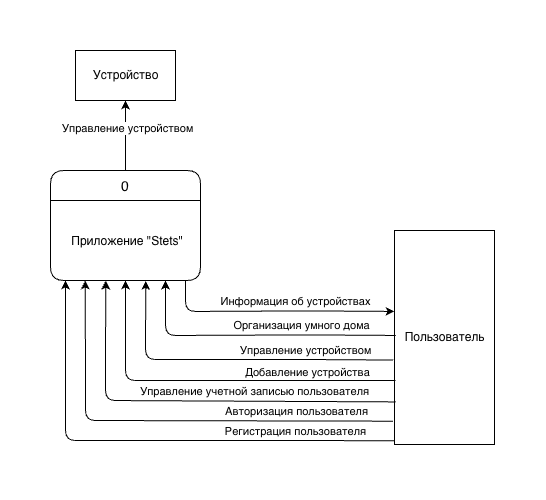

The diagram above was exported from draw.io. Its source (the exported page's mxGraphModel, read from the mxfile embedded in the PNG):
<mxGraphModel dx="1601" dy="1000" grid="0" gridSize="10" guides="1" tooltips="1" connect="1" arrows="1" fold="1" page="0" pageScale="1" pageWidth="1169" pageHeight="827" math="0" shadow="0">
  <root>
    <mxCell id="0" />
    <mxCell id="1" parent="0" />
    <mxCell id="2" parent="1" style="html=1;dashed=0;whitespace=wrap;" value="Устройство" vertex="1">
      <mxGeometry height="50" width="100" x="-775" y="120" as="geometry" />
    </mxCell>
    <mxCell id="3" parent="1" style="html=1;dashed=0;whitespace=wrap;" value="Пользователь" vertex="1">
      <mxGeometry height="214" width="100" x="-456" y="300" as="geometry" />
    </mxCell>
    <mxCell id="4" parent="1" style="swimlane;childLayout=stackLayout;horizontal=1;startSize=30;horizontalStack=0;rounded=1;fontSize=14;fontStyle=0;strokeWidth=1;resizeParent=0;resizeLast=1;shadow=0;dashed=0;align=center;fillColor=#FFFFFF;" value="0" vertex="1">
      <mxGeometry height="110" width="150" x="-800" y="240" as="geometry">
        <mxRectangle height="30" width="50" x="355" y="-680" as="alternateBounds" />
      </mxGeometry>
    </mxCell>
    <mxCell id="5" parent="4" style="align=center;strokeColor=none;fillColor=none;spacingLeft=4;fontSize=12;verticalAlign=middle;resizable=0;rotatable=0;part=1;" value="Приложение &quot;Stets&quot;" vertex="1">
      <mxGeometry height="80" width="150" y="30" as="geometry" />
    </mxCell>
    <mxCell id="6" edge="1" parent="1" source="2" style="endArrow=none;html=1;rounded=1;exitX=0.5;exitY=1;exitDx=0;exitDy=0;entryX=0.5;entryY=0;entryDx=0;entryDy=0;curved=0;strokeColor=light-dark(#000000,#EDEDED);endFill=0;startArrow=classic;startFill=1;" target="4" value="">
      <mxGeometry height="50" relative="1" width="50" as="geometry">
        <Array as="points" />
        <mxPoint x="-435" y="300" as="sourcePoint" />
        <mxPoint x="-615" y="370" as="targetPoint" />
      </mxGeometry>
    </mxCell>
    <mxCell id="7" connectable="0" parent="6" style="edgeLabel;html=1;align=center;verticalAlign=middle;resizable=0;points=[];" value="Управление устройством" vertex="1">
      <mxGeometry relative="1" x="0.192" as="geometry">
        <mxPoint x="1" y="-15" as="offset" />
      </mxGeometry>
    </mxCell>
    <mxCell id="8" edge="1" parent="1" source="5" style="endArrow=none;html=1;rounded=1;exitX=0.368;exitY=1.001;exitDx=0;exitDy=0;curved=0;endFill=0;startArrow=classic;startFill=1;entryX=0.012;entryY=0.801;entryDx=0;entryDy=0;entryPerimeter=0;exitPerimeter=0;" target="3" value="">
      <mxGeometry height="50" relative="1" width="50" as="geometry">
        <Array as="points">
          <mxPoint x="-745" y="470" />
        </Array>
        <mxPoint x="-755" y="350" as="sourcePoint" />
        <mxPoint x="-457" y="470" as="targetPoint" />
      </mxGeometry>
    </mxCell>
    <mxCell id="9" connectable="0" parent="8" style="edgeLabel;html=1;align=center;verticalAlign=middle;resizable=0;points=[];textDirection=ltr;" value="Управление учетной записью пользователя" vertex="1">
      <mxGeometry relative="1" x="0.192" as="geometry">
        <mxPoint x="24" y="-10" as="offset" />
      </mxGeometry>
    </mxCell>
    <mxCell id="10" edge="1" parent="1" style="endArrow=none;html=1;rounded=1;curved=0;entryX=-0.001;entryY=0.982;entryDx=0;entryDy=0;entryPerimeter=0;startArrow=classic;startFill=1;endFill=0;" target="3" value="">
      <mxGeometry height="50" relative="1" width="50" as="geometry">
        <Array as="points">
          <mxPoint x="-785" y="420" />
          <mxPoint x="-785" y="510" />
        </Array>
        <mxPoint x="-785" y="350" as="sourcePoint" />
        <mxPoint x="-457" y="490" as="targetPoint" />
      </mxGeometry>
    </mxCell>
    <mxCell id="11" connectable="0" parent="10" style="edgeLabel;html=1;align=center;verticalAlign=middle;resizable=0;points=[];textDirection=ltr;" value="Регистрация пользователя" vertex="1">
      <mxGeometry relative="1" x="0.192" as="geometry">
        <mxPoint x="99" y="-10" as="offset" />
      </mxGeometry>
    </mxCell>
    <mxCell id="12" edge="1" parent="1" style="endArrow=none;html=1;rounded=1;curved=0;endFill=0;startArrow=classic;startFill=1;entryX=0.01;entryY=0.701;entryDx=0;entryDy=0;entryPerimeter=0;" target="3" value="">
      <mxGeometry height="50" relative="1" width="50" as="geometry">
        <Array as="points">
          <mxPoint x="-725" y="450" />
          <mxPoint x="-575" y="450" />
        </Array>
        <mxPoint x="-725" y="350" as="sourcePoint" />
        <mxPoint x="-456.3000000000002" y="439.5" as="targetPoint" />
      </mxGeometry>
    </mxCell>
    <mxCell id="13" connectable="0" parent="12" style="edgeLabel;html=1;align=center;verticalAlign=middle;resizable=0;points=[];textDirection=ltr;" value="Добавление устройства" vertex="1">
      <mxGeometry relative="1" x="0.192" as="geometry">
        <mxPoint x="60" y="-9" as="offset" />
      </mxGeometry>
    </mxCell>
    <mxCell id="14" edge="1" parent="1" source="5" style="endArrow=none;html=1;rounded=1;curved=0;endFill=0;startArrow=classic;startFill=1;entryX=-0.012;entryY=0.61;entryDx=0;entryDy=0;entryPerimeter=0;exitX=0.635;exitY=1.005;exitDx=0;exitDy=0;exitPerimeter=0;" value="">
      <mxGeometry height="50" relative="1" width="50" as="geometry">
        <Array as="points">
          <mxPoint x="-705" y="429" />
          <mxPoint x="-545" y="429" />
        </Array>
        <mxPoint x="-705" y="360" as="sourcePoint" />
        <mxPoint x="-457.1999999999998" y="429.53999999999996" as="targetPoint" />
      </mxGeometry>
    </mxCell>
    <mxCell id="15" connectable="0" parent="14" style="edgeLabel;html=1;align=center;verticalAlign=middle;resizable=0;points=[];textDirection=ltr;" value="Управление устройством" vertex="1">
      <mxGeometry relative="1" x="0.192" as="geometry">
        <mxPoint x="43" y="-10" as="offset" />
      </mxGeometry>
    </mxCell>
    <mxCell id="16" edge="1" parent="1" source="5" style="endArrow=none;html=1;rounded=1;exitX=0.231;exitY=1.001;exitDx=0;exitDy=0;curved=0;endFill=0;startArrow=classic;startFill=1;entryX=-0.015;entryY=0.891;entryDx=0;entryDy=0;entryPerimeter=0;exitPerimeter=0;" target="3" value="">
      <mxGeometry height="50" relative="1" width="50" as="geometry">
        <Array as="points">
          <mxPoint x="-765" y="440" />
          <mxPoint x="-765" y="490" />
        </Array>
        <mxPoint x="-765" y="370" as="sourcePoint" />
        <mxPoint x="-465" y="491" as="targetPoint" />
      </mxGeometry>
    </mxCell>
    <mxCell id="17" connectable="0" parent="16" style="edgeLabel;html=1;align=center;verticalAlign=middle;resizable=0;points=[];textDirection=ltr;" value="Авторизация пользователя" vertex="1">
      <mxGeometry relative="1" x="0.192" as="geometry">
        <mxPoint x="83" y="-10" as="offset" />
      </mxGeometry>
    </mxCell>
    <mxCell id="18" edge="1" parent="1" source="5" style="endArrow=none;html=1;rounded=1;curved=0;endFill=0;startArrow=classic;startFill=1;entryX=-0.012;entryY=0.61;entryDx=0;entryDy=0;entryPerimeter=0;exitX=0.767;exitY=1;exitDx=0;exitDy=0;exitPerimeter=0;" value="">
      <mxGeometry height="50" relative="1" width="50" as="geometry">
        <Array as="points">
          <mxPoint x="-685" y="405" />
          <mxPoint x="-542.6500000000001" y="404.4000000000001" />
        </Array>
        <mxPoint x="-685" y="352" as="sourcePoint" />
        <mxPoint x="-454.8499999999999" y="404.94000000000005" as="targetPoint" />
      </mxGeometry>
    </mxCell>
    <mxCell id="19" connectable="0" parent="18" style="edgeLabel;html=1;align=center;verticalAlign=middle;resizable=0;points=[];textDirection=ltr;" value="Организация умного дома" vertex="1">
      <mxGeometry relative="1" x="0.192" as="geometry">
        <mxPoint x="21" y="-10" as="offset" />
      </mxGeometry>
    </mxCell>
    <mxCell id="20" edge="1" parent="1" style="endArrow=classic;html=1;rounded=1;curved=0;endFill=1;startArrow=none;startFill=0;entryX=-0.012;entryY=0.61;entryDx=0;entryDy=0;entryPerimeter=0;" value="">
      <mxGeometry height="50" relative="1" width="50" as="geometry">
        <Array as="points">
          <mxPoint x="-665" y="381" />
          <mxPoint x="-543.8000000000001" y="380.4000000000001" />
        </Array>
        <mxPoint x="-665" y="350" as="sourcePoint" />
        <mxPoint x="-455.9999999999999" y="380.94000000000005" as="targetPoint" />
      </mxGeometry>
    </mxCell>
    <mxCell id="21" connectable="0" parent="20" style="edgeLabel;html=1;align=center;verticalAlign=middle;resizable=0;points=[];textDirection=ltr;" value="Информация об устройствах" vertex="1">
      <mxGeometry relative="1" x="0.192" as="geometry">
        <mxPoint x="-2" y="-10" as="offset" />
      </mxGeometry>
    </mxCell>
  </root>
</mxGraphModel>